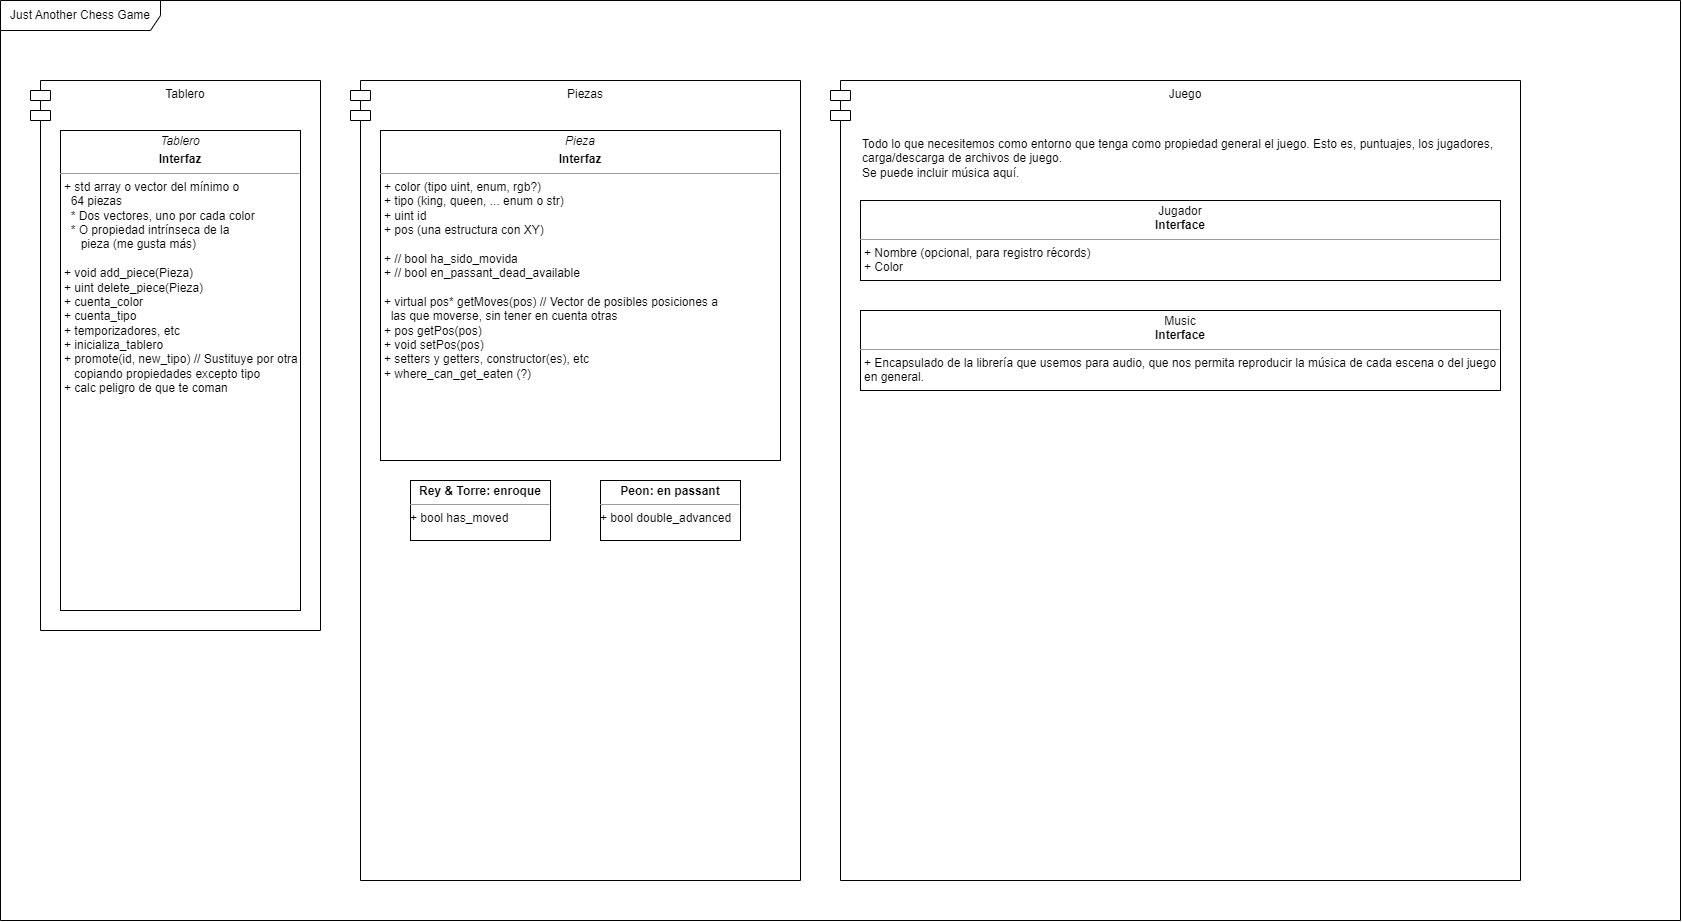

The diagram above was exported from draw.io. Its source (the exported page's mxGraphModel, read from the mxfile embedded in the PNG):
<mxGraphModel dx="875" dy="524" grid="1" gridSize="10" guides="1" tooltips="1" connect="1" arrows="1" fold="1" page="1" pageScale="1" pageWidth="827" pageHeight="1169" background="none" math="0" shadow="0">
  <root>
    <mxCell id="0" />
    <mxCell id="1" parent="0" />
    <mxCell id="jkDvnXujwNjTvq01ULIq-1" value="Just Another Chess Game" style="shape=umlFrame;whiteSpace=wrap;html=1;width=160;height=30;" vertex="1" parent="1">
      <mxGeometry x="40" y="40" width="1680" height="920" as="geometry" />
    </mxCell>
    <mxCell id="jkDvnXujwNjTvq01ULIq-23" value="Tablero" style="shape=module;align=left;spacingLeft=20;align=center;verticalAlign=top;" vertex="1" parent="1">
      <mxGeometry x="70" y="120" width="290" height="550" as="geometry" />
    </mxCell>
    <mxCell id="jkDvnXujwNjTvq01ULIq-24" value="&lt;p style=&quot;margin:0px;margin-top:4px;text-align:center;&quot;&gt;&lt;i&gt;Tablero&lt;/i&gt;&lt;/p&gt;&lt;p style=&quot;margin:0px;margin-top:4px;text-align:center;&quot;&gt;&lt;b&gt;Interfaz&lt;/b&gt;&lt;/p&gt;&lt;hr size=&quot;1&quot;&gt;&lt;p style=&quot;margin:0px;margin-left:4px;&quot;&gt;+ std array o vector del mínimo o&lt;/p&gt;&lt;p style=&quot;margin:0px;margin-left:4px;&quot;&gt;&amp;nbsp; 64 piezas&lt;/p&gt;&lt;p style=&quot;margin:0px;margin-left:4px;&quot;&gt;&amp;nbsp; * Dos vectores, uno por cada color&lt;/p&gt;&lt;p style=&quot;margin:0px;margin-left:4px;&quot;&gt;&amp;nbsp; * O propiedad intrínseca de la&lt;/p&gt;&lt;p style=&quot;margin:0px;margin-left:4px;&quot;&gt;&amp;nbsp; &amp;nbsp; &amp;nbsp;pieza (me gusta más)&lt;br&gt;&lt;br&gt;&lt;/p&gt;&lt;p style=&quot;margin:0px;margin-left:4px;&quot;&gt;+ void add_piece(Pieza)&lt;br&gt;+ uint delete_piece(Pieza)&lt;/p&gt;&lt;p style=&quot;margin:0px;margin-left:4px;&quot;&gt;+ cuenta_color&lt;/p&gt;&lt;p style=&quot;margin:0px;margin-left:4px;&quot;&gt;+ cuenta_tipo&lt;/p&gt;&lt;p style=&quot;margin:0px;margin-left:4px;&quot;&gt;+ temporizadores, etc&lt;/p&gt;&lt;p style=&quot;margin:0px;margin-left:4px;&quot;&gt;+ inicializa_tablero&lt;/p&gt;&lt;p style=&quot;margin:0px;margin-left:4px;&quot;&gt;+ promote(id, new_tipo) // Sustituye por otra&lt;/p&gt;&lt;p style=&quot;margin:0px;margin-left:4px;&quot;&gt;&amp;nbsp; &amp;nbsp;copiando propiedades excepto tipo&lt;/p&gt;&lt;p style=&quot;margin:0px;margin-left:4px;&quot;&gt;+ calc peligro de que te coman&lt;/p&gt;" style="verticalAlign=top;align=left;overflow=fill;fontSize=12;fontFamily=Helvetica;html=1;" vertex="1" parent="1">
      <mxGeometry x="100" y="170" width="240" height="480" as="geometry" />
    </mxCell>
    <mxCell id="jkDvnXujwNjTvq01ULIq-25" value="Piezas" style="shape=module;align=left;spacingLeft=20;align=center;verticalAlign=top;" vertex="1" parent="1">
      <mxGeometry x="390" y="120" width="450" height="800" as="geometry" />
    </mxCell>
    <mxCell id="jkDvnXujwNjTvq01ULIq-26" value="&lt;p style=&quot;margin:0px;margin-top:4px;text-align:center;&quot;&gt;&lt;i&gt;Pieza&lt;/i&gt;&lt;/p&gt;&lt;p style=&quot;margin:0px;margin-top:4px;text-align:center;&quot;&gt;&lt;b&gt;Interfaz&lt;/b&gt;&lt;/p&gt;&lt;hr size=&quot;1&quot;&gt;&lt;p style=&quot;margin:0px;margin-left:4px;&quot;&gt;&lt;span style=&quot;background-color: initial;&quot;&gt;+ color (tipo uint, enum, rgb?)&lt;/span&gt;&lt;br&gt;&lt;/p&gt;&lt;p style=&quot;margin:0px;margin-left:4px;&quot;&gt;+ tipo (king, queen, ... enum o str)&lt;/p&gt;&lt;p style=&quot;margin:0px;margin-left:4px;&quot;&gt;&lt;span style=&quot;background-color: initial;&quot;&gt;+ uint id&lt;/span&gt;&lt;br&gt;&lt;/p&gt;&lt;p style=&quot;margin:0px;margin-left:4px;&quot;&gt;+ pos (una estructura con XY)&lt;/p&gt;&lt;p style=&quot;margin:0px;margin-left:4px;&quot;&gt;&lt;br&gt;&lt;/p&gt;&lt;p style=&quot;border-color: var(--border-color); margin: 0px 0px 0px 4px;&quot;&gt;+ // bool ha_sido_movida&lt;/p&gt;&lt;p style=&quot;border-color: var(--border-color); margin: 0px 0px 0px 4px;&quot;&gt;+ // bool en_passant_dead_available&lt;/p&gt;&lt;p style=&quot;margin:0px;margin-left:4px;&quot;&gt;&lt;br&gt;&lt;/p&gt;&lt;p style=&quot;margin:0px;margin-left:4px;&quot;&gt;+ virtual pos* getMoves(pos) // Vector de posibles posiciones a&lt;/p&gt;&lt;p style=&quot;margin:0px;margin-left:4px;&quot;&gt;&amp;nbsp; las que moverse, sin tener en cuenta otras&lt;/p&gt;&lt;p style=&quot;margin:0px;margin-left:4px;&quot;&gt;+ pos getPos(pos)&lt;/p&gt;&lt;p style=&quot;margin:0px;margin-left:4px;&quot;&gt;+ void setPos(pos)&lt;/p&gt;&lt;p style=&quot;margin:0px;margin-left:4px;&quot;&gt;+ setters y getters, constructor(es), etc&lt;/p&gt;&lt;p style=&quot;margin:0px;margin-left:4px;&quot;&gt;+ where_can_get_eaten (?)&lt;/p&gt;" style="verticalAlign=top;align=left;overflow=fill;fontSize=12;fontFamily=Helvetica;html=1;" vertex="1" parent="1">
      <mxGeometry x="420" y="170" width="400" height="330" as="geometry" />
    </mxCell>
    <mxCell id="jkDvnXujwNjTvq01ULIq-31" value="&lt;p style=&quot;margin:0px;margin-top:4px;text-align:center;&quot;&gt;&lt;b&gt;Rey &amp;amp; Torre: enroque&lt;/b&gt;&lt;/p&gt;&lt;hr size=&quot;1&quot;&gt;&lt;div style=&quot;height:2px;&quot;&gt;+ bool has_moved&lt;/div&gt;" style="verticalAlign=top;align=left;overflow=fill;fontSize=12;fontFamily=Helvetica;html=1;" vertex="1" parent="1">
      <mxGeometry x="450" y="520" width="140" height="60" as="geometry" />
    </mxCell>
    <mxCell id="jkDvnXujwNjTvq01ULIq-32" value="&lt;p style=&quot;margin:0px;margin-top:4px;text-align:center;&quot;&gt;&lt;b&gt;Peon: en passant&lt;/b&gt;&lt;/p&gt;&lt;hr size=&quot;1&quot;&gt;&lt;div style=&quot;height:2px;&quot;&gt;+ bool double_advanced&lt;/div&gt;" style="verticalAlign=top;align=left;overflow=fill;fontSize=12;fontFamily=Helvetica;html=1;" vertex="1" parent="1">
      <mxGeometry x="640" y="520" width="140" height="60" as="geometry" />
    </mxCell>
    <mxCell id="jkDvnXujwNjTvq01ULIq-34" value="Juego" style="shape=module;align=left;spacingLeft=20;align=center;verticalAlign=top;" vertex="1" parent="1">
      <mxGeometry x="870" y="120" width="690" height="800" as="geometry" />
    </mxCell>
    <mxCell id="jkDvnXujwNjTvq01ULIq-36" value="&lt;p style=&quot;margin:0px;margin-top:4px;text-align:center;&quot;&gt;Jugador&lt;br&gt;&lt;b&gt;Interface&lt;/b&gt;&lt;/p&gt;&lt;hr size=&quot;1&quot;&gt;&lt;p style=&quot;margin:0px;margin-left:4px;&quot;&gt;+ Nombre (opcional, para registro récords)&lt;/p&gt;&lt;p style=&quot;margin:0px;margin-left:4px;&quot;&gt;+ Color&lt;/p&gt;" style="verticalAlign=top;align=left;overflow=fill;fontSize=12;fontFamily=Helvetica;html=1;" vertex="1" parent="1">
      <mxGeometry x="900" y="240" width="640" height="80" as="geometry" />
    </mxCell>
    <mxCell id="jkDvnXujwNjTvq01ULIq-37" value="&lt;p style=&quot;margin:0px;margin-top:4px;text-align:center;&quot;&gt;Music&lt;br&gt;&lt;b&gt;Interface&lt;/b&gt;&lt;/p&gt;&lt;hr size=&quot;1&quot;&gt;&lt;p style=&quot;margin:0px;margin-left:4px;&quot;&gt;+ Encapsulado de la librería que usemos para audio, que nos permita reproducir la música de cada escena o del juego&lt;/p&gt;&lt;p style=&quot;margin:0px;margin-left:4px;&quot;&gt;en general.&lt;/p&gt;" style="verticalAlign=top;align=left;overflow=fill;fontSize=12;fontFamily=Helvetica;html=1;" vertex="1" parent="1">
      <mxGeometry x="900" y="350" width="640" height="80" as="geometry" />
    </mxCell>
    <mxCell id="jkDvnXujwNjTvq01ULIq-40" value="Todo lo que necesitemos como entorno que tenga como propiedad general el juego. Esto es, puntuajes, los jugadores, carga/descarga de archivos de juego.&lt;br&gt;Se puede incluir música aquí." style="text;html=1;strokeColor=none;fillColor=none;align=left;verticalAlign=top;whiteSpace=wrap;rounded=0;" vertex="1" parent="1">
      <mxGeometry x="900" y="170" width="640" height="60" as="geometry" />
    </mxCell>
  </root>
</mxGraphModel>